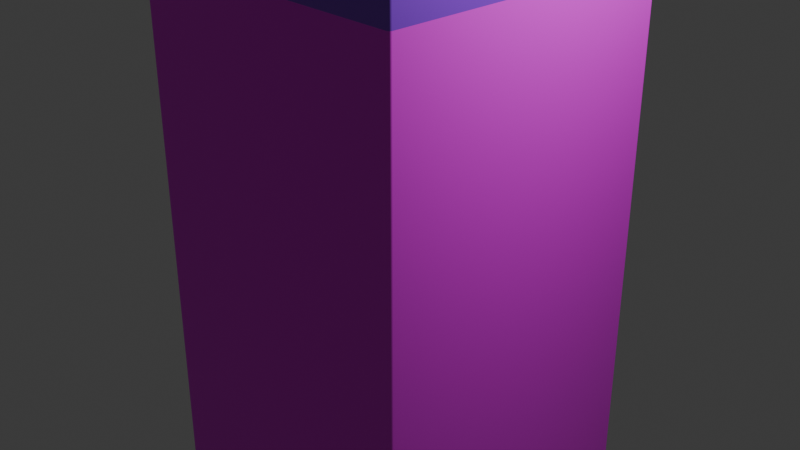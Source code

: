 # Source: milk.blend  (saved by Blender 4.4.32; exported with 4.5.12 LTS)
import bpy
from mathutils import Matrix  # noqa: F401  (used for matrix-valued properties, if any)

bpy.ops.wm.read_factory_settings(use_empty=True)
scene = bpy.context.scene
scene.name = 'Scene'

# ---- collections
col_collection = bpy.data.collections.new('Collection'); scene.collection.children.link(col_collection)

# ---- images (referenced by path relative to the original .blend; pixels are not part of the script)
import os
ASSET_DIR = os.environ.get("B2B_ASSET_DIR", "")  # directory of the original .blend (textures are referenced by path, not embedded)
HERE = os.path.dirname(os.path.abspath(__file__))  # packed textures are extracted next to this script under _unpacked/

def load_image(name, relpath, width, height, colorspace="sRGB"):
    """Load a texture the original file referenced (path relative to the .blend, or extracted next to this script)."""
    p = next((c for c in (os.path.join(HERE, relpath), os.path.join(ASSET_DIR, relpath)) if relpath and os.path.exists(c)), "")
    if p:
        img = bpy.data.images.load(p, check_existing=True)
        img.name = name
    else:  # same state as the original file: an image datablock whose file is absent (Cycles renders it pink)
        img = bpy.data.images.new(name, width, height)
        img.source = "FILE"
        img.filepath = "//" + (relpath or name)
    img.colorspace_settings.name = colorspace
    return img
img_label = load_image('label', 'carton.png', 1024, 1024, 'sRGB')

# ---- materials (node trees are filled in below, after node groups)
mat_specular = bpy.data.materials.new('specular')
mat_specular.alpha_threshold = 0.0
mat_specular.roughness = 0.5
mat_specular.line_color = (0.0, 0.0, 0.0, 1.0)
mat_specular_purple = bpy.data.materials.new('specular purple')
mat_label = bpy.data.materials.new('label')

# ---- material node trees
mat_specular.use_nodes = True; mat_specular.node_tree.nodes.clear()
_N = mat_specular.node_tree.nodes; _L = mat_specular.node_tree.links
n0 = _N.new('ShaderNodeOutputMaterial'); n0.name = 'Material Output'; n0.location = (300, 300)
n1 = _N.new('ShaderNodeBsdfPrincipled'); n1.name = 'Principled BSDF'; n1.location = (10, 300)
n1.inputs[3].default_value = 1.45
n1.inputs[13].default_value = 1.0
_L.new(n1.outputs[0], n0.inputs[0])
n0.is_active_output = True
mat_specular_purple.use_nodes = True; mat_specular_purple.node_tree.nodes.clear()
_N = mat_specular_purple.node_tree.nodes; _L = mat_specular_purple.node_tree.links
n0 = _N.new('ShaderNodeBsdfPrincipled'); n0.name = 'Principled BSDF'; n0.location = (10, 300)
n0.inputs[0].default_value = (0.2831, 0.02843, 0.7991, 1.0)
n0.inputs[13].default_value = 1.0
n1 = _N.new('ShaderNodeOutputMaterial'); n1.name = 'Material Output'; n1.location = (300, 300)
_L.new(n0.outputs[0], n1.inputs[0])
n1.is_active_output = True
mat_label.use_nodes = True; mat_label.node_tree.nodes.clear()
_N = mat_label.node_tree.nodes; _L = mat_label.node_tree.links
n0 = _N.new('ShaderNodeBsdfPrincipled'); n0.name = 'Principled BSDF'; n0.location = (10, 300)
n0.inputs[2].default_value = 0.75
n0.inputs[13].default_value = 0.75
n1 = _N.new('ShaderNodeOutputMaterial'); n1.name = 'Material Output'; n1.location = (300, 300)
n2 = _N.new('ShaderNodeTexImage'); n2.name = 'Image Texture'; n2.location = (-280, 280)
n2.image = img_label
_L.new(n0.outputs[0], n1.inputs[0])
_L.new(n2.outputs[0], n0.inputs[0])
n1.is_active_output = True

# ---- world
world_world = bpy.data.worlds.new('World'); scene.world = world_world
world_world.use_nodes = True; world_world.node_tree.nodes.clear()
_N = world_world.node_tree.nodes; _L = world_world.node_tree.links
n0 = _N.new('ShaderNodeOutputWorld'); n0.name = 'World Output'; n0.location = (300, 300)
n1 = _N.new('ShaderNodeBackground'); n1.name = 'Background'; n1.location = (10, 300)
n1.inputs[0].default_value = (0.05088, 0.05088, 0.05088, 1.0)
_L.new(n1.outputs[0], n0.inputs[0])
n0.is_active_output = True
world_world.color = (0.05088, 0.05088, 0.05088)
world_world.sun_shadow_jitter_overblur = 0.0

# ---- cameras
cam_camera = bpy.data.cameras.new('Camera')
cam_camera.clip_end = 100.0
cam_camera.ortho_scale = 7.314

# ---- lights
light_light = bpy.data.lights.new('Light', 'POINT')
light_light.energy = 1000.0
light_light.shadow_soft_size = 0.1

# ---- meshes
me_cube = bpy.data.meshes.new('Cube')
me_cube.from_pydata([(0.0355, 1.641, 4.043), (1.648, 1.648, -4.148), (0.0355, -1.641, 4.043), (1.648, -1.648, -4.148), (-0.0355, 1.641, 4.043), (-1.648, 1.648, -4.148), (-0.0355, -1.641, 4.043), (-1.648, -1.648, -4.148), (1.224, 1.647, 3.411), (-1.224, -1.647, 3.411), (1.224, -1.647, 3.411), (-1.224, 1.647, 3.411), (0.004637, -1.64, 4.536), (0.004637, 1.64, 4.536), (-0.06181, -1.64, 4.148), (0.06181, -1.64, 4.148), (-0.06181, 1.64, 4.148), (0.06181, 1.64, 4.148), (-0.0355, -1.218, 4.039), (0.0355, -1.218, 4.039), (-0.0355, 1.218, 4.039), (0.0355, 1.218, 4.039), (1.648, 1.648, -3.712), (1.648, -1.648, -3.712), (-1.648, 1.648, -3.712), (-1.648, -1.648, -3.712), (-1.648, -1.648, -3.052), (1.648, 1.648, -3.052), (1.648, -1.648, -3.052), (-1.648, 1.648, -3.052), (-1.648, -1.648, 2.64), (1.648, 1.648, 2.64), (1.648, -1.648, 2.64), (-1.648, 1.648, 2.64), (-1.536, -1.647, 3.365), (-1.648, -1.648, 3.179), (-1.521, -1.648, 3.305), (-1.525, -1.648, 3.336), (-1.571, -1.648, 3.34), (-1.602, -1.648, 3.305), (-1.627, -1.648, 3.264), (-1.642, -1.648, 3.221), (-1.648, 1.648, 3.179), (-1.536, 1.647, 3.365), (-1.525, 1.648, 3.336), (-1.521, 1.648, 3.305), (-1.642, 1.648, 3.221), (-1.627, 1.648, 3.264), (-1.602, 1.648, 3.305), (-1.571, 1.648, 3.34), (1.54, 1.647, 3.363), (1.648, 1.648, 3.183), (1.525, 1.648, 3.305), (1.529, 1.648, 3.335), (1.573, 1.648, 3.339), (1.603, 1.648, 3.305), (1.627, 1.648, 3.266), (1.643, 1.648, 3.223), (1.648, -1.648, 3.183), (1.54, -1.647, 3.363), (1.529, -1.648, 3.335), (1.525, -1.648, 3.305), (1.643, -1.648, 3.223), (1.627, -1.648, 3.266), (1.603, -1.648, 3.305), (1.573, -1.648, 3.339), (0.004637, -1.64, 4.536), (-0.0369, -1.64, 4.317), (-0.01137, -1.64, 4.472), (-0.0369, 1.64, 4.317), (0.004637, 1.64, 4.536), (-0.01137, 1.64, 4.472)], [], [(17, 16, 69, 71, 70, 13), (6, 9, 18), (5, 1, 3, 7), (31, 51, 58, 32), (4, 0, 21, 20), (50, 17, 15, 59), (2, 10, 60, 59, 15), (32, 58, 61, 36, 35, 30), (30, 35, 42, 33), (16, 14, 67, 69), (14, 15, 12, 66, 68, 67), (15, 17, 13, 12), (34, 14, 16, 43), (6, 2, 15, 14), (0, 4, 16, 17), (33, 42, 45, 52, 51, 31), (10, 9, 37, 36, 61, 60), (11, 8, 53, 52, 45, 44), (4, 11, 44, 43, 16), (9, 10, 19, 18), (11, 4, 20), (0, 8, 21), (2, 6, 18, 19), (8, 11, 20, 21), (10, 2, 19), (3, 23, 25, 7), (7, 25, 24, 5), (1, 22, 23, 3), (5, 24, 22, 1), (23, 28, 26, 25), (25, 26, 29, 24), (22, 27, 28, 23), (24, 29, 27, 22), (28, 32, 30, 26), (26, 30, 33, 29), (27, 31, 32, 28), (29, 33, 31, 27), (34, 38, 39, 40, 41, 35, 36, 37), (42, 46, 47, 48, 49, 43, 44, 45), (34, 43, 49, 38), (38, 49, 48, 39), (39, 48, 47, 40), (40, 47, 46, 41), (41, 46, 42, 35), (9, 6, 14, 34, 37), (50, 54, 55, 56, 57, 51, 52, 53), (58, 62, 63, 64, 65, 59, 60, 61), (50, 59, 65, 54), (54, 65, 64, 55), (55, 64, 63, 56), (56, 63, 62, 57), (57, 62, 58, 51), (8, 0, 17, 50, 53), (66, 70, 71, 68), (68, 71, 69, 67), (13, 70, 66, 12)])
me_cube.polygons.foreach_set('use_smooth', [True] * 56)
me_cube.polygons.foreach_set('material_index', [1, 0, 0, 1, 0, 0, 0, 1, 1, 1, 1, 1, 0, 0, 0, 1, 0, 0, 0, 0, 0, 0, 0, 0, 0, 0, 0, 0, 0, 1, 1, 1, 1, 2, 2, 2, 2, 0, 1, 0, 0, 0, 1, 1, 0, 0, 1, 0, 0, 0, 1, 1, 0, 0, 1, 0])
_uv = me_cube.uv_layers.new(name='UVMap')
_uv.uv.foreach_set('vector', [0.5, 0.5, 0.5, 0.25, 0.5, 0.25, 0.5, 0.2737, 0.5, 0.5, 0.5, 0.5, 0.4968, 0.9087, 0.4778, 0.9815, 0.4968, 0.9087, 8.659e-05, 0.5, 0.25, 0.5, 0.25, 0.75, 8.659e-05, 0.75, 0.4546, 0.5, 0.4709, 0.5, 0.4709, 0.75, 0.4546, 0.75, 0.4968, 0.3413, 0.4968, 0.4088, 0.4968, 0.4088, 0.4968, 0.3413, 0.4763, 0.5, 0.5, 0.5, 0.5, 0.75, 0.4763, 0.75, 0.4968, 0.8412, 0.4778, 0.7683, 0.4755, 0.7551, 0.4763, 0.75, 0.5, 0.75, 0.4546, 0.75, 0.4709, 0.75, 0.4746, 0.7592, 0.4746, 0.9903, 0.4708, 0.9999, 0.4546, 0.9999, 0.4546, 8.659e-05, 0.4708, 8.659e-05, 0.4708, 0.25, 0.4546, 0.25, 0.5, 0.25, 0.5, 8.659e-05, 0.5, 8.659e-05, 0.5, 0.25, 0.5, 0.9999, 0.5, 0.75, 0.5, 0.75, 0.5, 0.75, 0.5, 0.9763, 0.5, 0.9999, 0.5, 0.75, 0.5, 0.5, 0.5, 0.5, 0.5, 0.75, 0.4764, 8.659e-05, 0.5, 8.659e-05, 0.5, 0.25, 0.4764, 0.25, 0.4968, 0.9087, 0.4968, 0.8412, 0.5, 0.75, 0.5, 0.9999, 0.4968, 0.4088, 0.4968, 0.3413, 0.5, 0.25, 0.5, 0.5, 0.4546, 0.25, 0.4708, 0.25, 0.4746, 0.2596, 0.4746, 0.4907, 0.4709, 0.5, 0.4546, 0.5, 0.4778, 0.7683, 0.4778, 0.9815, 0.4755, 0.9946, 0.4746, 0.9903, 0.4746, 0.7592, 0.4755, 0.7551, 0.4778, 0.2684, 0.4778, 0.4816, 0.4755, 0.4948, 0.4746, 0.4907, 0.4746, 0.2596, 0.4755, 0.2554, 0.4968, 0.3413, 0.4778, 0.2684, 0.4755, 0.2554, 0.4764, 0.25, 0.5, 0.25, 0.4778, 0.9815, 0.4778, 0.7683, 0.4778, 0.7683, 0.4778, 0.9815, 0.4778, 0.2684, 0.4968, 0.3413, 0.4778, 0.2684, 0.4968, 0.4088, 0.4778, 0.4816, 0.4968, 0.4088, 0.4968, 0.8412, 0.4968, 0.9087, 0.4968, 0.9087, 0.4968, 0.8412, 0.4778, 0.4816, 0.4778, 0.2684, 0.4778, 0.2684, 0.4778, 0.4816, 0.4778, 0.7683, 0.4968, 0.8412, 0.4778, 0.7683, 0.25, 0.75, 0.2632, 0.75, 0.2632, 0.9999, 0.25, 0.9999, 0.25, 8.659e-05, 0.2632, 8.659e-05, 0.2632, 0.25, 0.25, 0.25, 0.25, 0.5, 0.2632, 0.5, 0.2632, 0.75, 0.25, 0.75, 0.25, 0.25, 0.2632, 0.25, 0.2632, 0.5, 0.25, 0.5, 0.2632, 0.75, 0.2831, 0.75, 0.2831, 0.9999, 0.2632, 0.9999, 0.2632, 8.659e-05, 0.2831, 8.659e-05, 0.2831, 0.25, 0.2632, 0.25, 0.2632, 0.5, 0.2831, 0.5, 0.2831, 0.75, 0.2632, 0.75, 0.2632, 0.25, 0.2831, 0.25, 0.2831, 0.5, 0.2632, 0.5, 0.2831, 0.75, 0.4546, 0.75, 0.4546, 0.9999, 0.2831, 0.9999, 0.2831, 8.659e-05, 0.4546, 8.659e-05, 0.4546, 0.25, 0.2831, 0.25, 0.2831, 0.5, 0.4546, 0.5, 0.4546, 0.75, 0.2831, 0.75, 0.2831, 0.25, 0.4546, 0.25, 0.4546, 0.5, 0.2831, 0.5, 0.4755, 0.9947, 0.4756, 0.9986, 0.4746, 0.9964, 0.4746, 0.9983, 0.4746, 0.9995, 0.4746, 0.9999, 0.4746, 0.9903, 0.4755, 0.9946, 0.4708, 0.25, 0.4721, 0.25, 0.4734, 0.25, 0.4746, 0.25, 0.4756, 0.25, 0.4764, 0.25, 0.4755, 0.2554, 0.4746, 0.2596, 0.4764, 8.659e-05, 0.4764, 0.25, 0.4758, 0.25, 0.4758, 8.753e-05, 0.4758, 8.753e-05, 0.4758, 0.25, 0.4752, 0.25, 0.4752, 9.025e-05, 0.4752, 9.025e-05, 0.4752, 0.25, 0.4734, 0.25, 0.4734, 9.437e-05, 0.4734, 9.437e-05, 0.4734, 0.25, 0.4721, 0.25, 0.4721, 8.858e-05, 0.4721, 8.858e-05, 0.4721, 0.25, 0.4708, 0.25, 0.4708, 8.659e-05, 0.4778, 0.9815, 0.4968, 0.9087, 0.5, 0.9999, 0.4764, 0.9999, 0.4755, 0.9946, 0.4763, 0.5, 0.4758, 0.5, 0.4752, 0.5, 0.4746, 0.5, 0.4741, 0.5, 0.4738, 0.5, 0.4746, 0.4907, 0.4755, 0.4948, 0.4709, 0.75, 0.4721, 0.75, 0.4734, 0.7499, 0.4746, 0.7499, 0.4756, 0.7499, 0.4763, 0.7499, 0.4755, 0.7551, 0.4746, 0.7592, 0.4763, 0.5, 0.4763, 0.75, 0.4758, 0.75, 0.4758, 0.5, 0.4758, 0.5, 0.4758, 0.75, 0.4752, 0.75, 0.4752, 0.5, 0.4752, 0.5, 0.4752, 0.75, 0.4734, 0.7499, 0.4734, 0.5, 0.4734, 0.5, 0.4734, 0.7499, 0.4721, 0.75, 0.4721, 0.5, 0.4721, 0.5, 0.4721, 0.75, 0.4709, 0.75, 0.4709, 0.5, 0.4778, 0.4816, 0.4968, 0.4088, 0.5, 0.5, 0.4763, 0.5, 0.4755, 0.4948, 0.5, 0.75, 0.5, 0.5, 0.75, 0.5, 0.75, 0.75, 0.5, 8.659e-05, 0.5, 0.25, 0.5, 0.25, 0.5, 8.659e-05, 0.5, 0.5, 0.5, 0.5, 0.5, 0.75, 0.5, 0.75])
me_cube.materials.append(mat_specular)
me_cube.materials.append(mat_specular_purple)
me_cube.materials.append(mat_label)
me_cube.use_mirror_vertex_groups = False
me_cube.update()
me_cylinder = bpy.data.meshes.new('Cylinder')
me_cylinder.from_pydata([(0.0, 0.0, 0.5521), (0.0, 1.0, -0.2535), (0.0, 1.0, 0.5521), (0.3827, 0.9239, -0.2535), (0.3827, 0.9239, 0.5521), (0.7071, 0.7071, -0.2535), (0.7071, 0.7071, 0.5521), (0.9239, 0.3827, -0.2535), (0.9239, 0.3827, 0.5521), (1.0, 0.0, -0.2535), (1.0, 0.0, 0.5521), (0.9239, -0.3827, -0.2535), (0.9239, -0.3827, 0.5521), (0.7071, -0.7071, -0.2535), (0.7071, -0.7071, 0.5521), (0.3827, -0.9239, -0.2535), (0.3827, -0.9239, 0.5521), (0.0, -1.0, -0.2535), (0.0, -1.0, 0.5521), (-0.3827, -0.9239, -0.2535), (-0.3827, -0.9239, 0.5521), (-0.7071, -0.7071, -0.2535), (-0.7071, -0.7071, 0.5521), (-0.9239, -0.3827, -0.2535), (-0.9239, -0.3827, 0.5521), (-1.0, 0.0, -0.2535), (-1.0, 0.0, 0.5521), (-0.9239, 0.3827, -0.2535), (-0.9239, 0.3827, 0.5521), (-0.7071, 0.7071, -0.2535), (-0.7071, 0.7071, 0.5521), (-0.3827, 0.9239, -0.2535), (-0.3827, 0.9239, 0.5521), (0.0, 1.0, 0.04534), (0.0, 1.0, -0.06771), (0.3827, 0.9239, -0.06771), (0.3827, 0.9239, 0.04534), (0.7071, 0.7071, -0.06771), (0.7071, 0.7071, 0.04534), (0.9239, 0.3827, -0.06771), (0.9239, 0.3827, 0.04534), (1.0, 0.0, -0.06771), (1.0, 0.0, 0.04534), (0.9239, -0.3827, -0.06771), (0.9239, -0.3827, 0.04534), (0.7071, -0.7071, -0.06771), (0.7071, -0.7071, 0.04534), (0.3827, -0.9239, -0.06771), (0.3827, -0.9239, 0.04534), (0.0, -1.0, -0.06771), (0.0, -1.0, 0.04534), (-0.3827, -0.9239, -0.06771), (-0.3827, -0.9239, 0.04534), (-0.7071, -0.7071, -0.06771), (-0.7071, -0.7071, 0.04534), (-0.9239, -0.3827, -0.06771), (-0.9239, -0.3827, 0.04534), (-1.0, 0.0, -0.06771), (-1.0, 0.0, 0.04534), (-0.9239, 0.3827, -0.06771), (-0.9239, 0.3827, 0.04534), (-0.7071, 0.7071, -0.06771), (-0.7071, 0.7071, 0.04534), (-0.3827, 0.9239, -0.06771), (-0.3827, 0.9239, 0.04534), (0.0, 0.9328, 0.04534), (0.0, 0.9328, -0.06771), (0.357, 0.8618, -0.06771), (0.357, 0.8618, 0.04534), (0.6596, 0.6596, -0.06771), (0.6596, 0.6596, 0.04534), (0.8618, 0.357, -0.06771), (0.8618, 0.357, 0.04534), (0.9328, 0.0, -0.06771), (0.9328, 0.0, 0.04534), (0.8618, -0.357, -0.06771), (0.8618, -0.357, 0.04534), (0.6596, -0.6596, -0.06771), (0.6596, -0.6596, 0.04534), (0.357, -0.8618, -0.06771), (0.357, -0.8618, 0.04534), (0.0, -0.9328, -0.06771), (0.0, -0.9328, 0.04534), (-0.357, -0.8618, -0.06771), (-0.357, -0.8618, 0.04534), (-0.6596, -0.6596, -0.06771), (-0.6596, -0.6596, 0.04534), (-0.8618, -0.357, -0.06771), (-0.8618, -0.357, 0.04534), (-0.9328, 0.0, -0.06771), (-0.9328, 0.0, 0.04534), (-0.8618, 0.357, -0.06771), (-0.8618, 0.357, 0.04534), (-0.6596, 0.6596, -0.06771), (-0.6596, 0.6596, 0.04534), (-0.357, 0.8618, -0.06771), (-0.357, 0.8618, 0.04534), (-0.3827, 0.9239, 0.2143), (-0.3827, 0.9239, 0.3832), (0.0, 1.0, 0.3832), (0.0, 1.0, 0.2143), (0.3827, 0.9239, 0.3832), (0.3827, 0.9239, 0.2143), (0.7071, 0.7071, 0.3832), (0.7071, 0.7071, 0.2143), (0.9239, 0.3827, 0.3832), (0.9239, 0.3827, 0.2143), (1.0, 0.0, 0.3832), (1.0, 0.0, 0.2143), (0.9239, -0.3827, 0.3832), (0.9239, -0.3827, 0.2143), (0.7071, -0.7071, 0.3832), (0.7071, -0.7071, 0.2143), (0.3827, -0.9239, 0.3832), (0.3827, -0.9239, 0.2143), (0.0, -1.0, 0.3832), (0.0, -1.0, 0.2143), (-0.3827, -0.9239, 0.3832), (-0.3827, -0.9239, 0.2143), (-0.7071, -0.7071, 0.3832), (-0.7071, -0.7071, 0.2143), (-0.9239, -0.3827, 0.3832), (-0.9239, -0.3827, 0.2143), (-1.0, 0.0, 0.3832), (-1.0, 0.0, 0.2143), (-0.9239, 0.3827, 0.3832), (-0.9239, 0.3827, 0.2143), (-0.7071, 0.7071, 0.3832), (-0.7071, 0.7071, 0.2143), (0.08046, 0.1943, 0.5521), (0.0, 0.2103, 0.5521), (0.1487, 0.1487, 0.5521), (0.1943, 0.08046, 0.5521), (0.2103, 0.0, 0.5521), (0.1943, -0.08046, 0.5521), (0.1487, -0.1487, 0.5521), (0.08046, -0.1943, 0.5521), (0.0, -0.2103, 0.5521), (-0.08046, -0.1943, 0.5521), (-0.1487, -0.1487, 0.5521), (-0.1943, -0.08046, 0.5521), (-0.2103, 0.0, 0.5521), (-0.1943, 0.08046, 0.5521), (-0.1487, 0.1487, 0.5521), (-0.08046, 0.1943, 0.5521)], [], [(0, 129, 130), (31, 63, 34, 1), (0, 131, 129), (5, 37, 39, 7), (0, 132, 131), (7, 39, 41, 9), (0, 133, 132), (9, 41, 43, 11), (0, 134, 133), (11, 43, 45, 13), (0, 135, 134), (13, 45, 47, 15), (0, 136, 135), (15, 47, 49, 17), (0, 137, 136), (17, 49, 51, 19), (0, 138, 137), (19, 51, 53, 21), (0, 139, 138), (21, 53, 55, 23), (0, 140, 139), (23, 55, 57, 25), (0, 141, 140), (25, 57, 59, 27), (0, 142, 141), (27, 59, 61, 29), (0, 143, 142), (29, 61, 63, 31), (0, 144, 143), (0, 130, 144), (1, 34, 35, 3), (3, 35, 37, 5), (127, 30, 32, 98), (125, 28, 30, 127), (123, 26, 28, 125), (121, 24, 26, 123), (119, 22, 24, 121), (117, 20, 22, 119), (115, 18, 20, 117), (113, 16, 18, 115), (111, 14, 16, 113), (109, 12, 14, 111), (107, 10, 12, 109), (105, 8, 10, 107), (103, 6, 8, 105), (101, 4, 6, 103), (99, 2, 4, 101), (40, 42, 74, 72), (58, 60, 92, 90), (51, 49, 81, 83), (50, 52, 84, 82), (43, 41, 73, 75), (61, 59, 91, 93), (42, 44, 76, 74), (60, 62, 94, 92), (53, 51, 83, 85), (35, 34, 66, 67), (52, 54, 86, 84), (45, 43, 75, 77), (63, 61, 93, 95), (33, 36, 68, 65), (44, 46, 78, 76), (62, 64, 96, 94), (98, 32, 2, 99), (96, 65, 66, 95), (94, 96, 95, 93), (92, 94, 93, 91), (90, 92, 91, 89), (88, 90, 89, 87), (86, 88, 87, 85), (84, 86, 85, 83), (82, 84, 83, 81), (80, 82, 81, 79), (78, 80, 79, 77), (76, 78, 77, 75), (74, 76, 75, 73), (72, 74, 73, 71), (70, 72, 71, 69), (68, 70, 69, 67), (65, 68, 67, 66), (59, 57, 89, 91), (41, 39, 71, 73), (48, 50, 82, 80), (49, 47, 79, 81), (56, 58, 90, 88), (38, 40, 72, 70), (64, 33, 65, 96), (57, 55, 87, 89), (39, 37, 69, 71), (46, 48, 80, 78), (34, 63, 95, 66), (47, 45, 77, 79), (54, 56, 88, 86), (36, 38, 70, 68), (55, 53, 85, 87), (37, 35, 67, 69), (64, 97, 100, 33), (97, 98, 99, 100), (33, 100, 102, 36), (100, 99, 101, 102), (36, 102, 104, 38), (102, 101, 103, 104), (38, 104, 106, 40), (104, 103, 105, 106), (40, 106, 108, 42), (106, 105, 107, 108), (42, 108, 110, 44), (108, 107, 109, 110), (44, 110, 112, 46), (110, 109, 111, 112), (46, 112, 114, 48), (112, 111, 113, 114), (48, 114, 116, 50), (114, 113, 115, 116), (50, 116, 118, 52), (116, 115, 117, 118), (52, 118, 120, 54), (118, 117, 119, 120), (54, 120, 122, 56), (120, 119, 121, 122), (56, 122, 124, 58), (122, 121, 123, 124), (58, 124, 126, 60), (124, 123, 125, 126), (60, 126, 128, 62), (126, 125, 127, 128), (62, 128, 97, 64), (128, 127, 98, 97), (130, 129, 4, 2), (129, 131, 6, 4), (131, 132, 8, 6), (132, 133, 10, 8), (133, 134, 12, 10), (134, 135, 14, 12), (135, 136, 16, 14), (136, 137, 18, 16), (137, 138, 20, 18), (138, 139, 22, 20), (139, 140, 24, 22), (140, 141, 26, 24), (141, 142, 28, 26), (142, 143, 30, 28), (143, 144, 32, 30), (144, 130, 2, 32)])
me_cylinder.polygons.foreach_set('use_smooth', [True] * 144)
me_cylinder.polygons.foreach_set('material_index', [1, 1, 1, 1, 1, 1, 1, 1, 1, 1, 1, 1, 1, 1, 1, 1, 1, 1, 1, 1, 1, 1, 1, 1, 1, 1, 1, 1, 1, 1, 1, 1, 1, 1, 1, 1, 1, 1, 1, 1, 1, 1, 1, 1, 1, 1, 1, 1, 1, 1, 1, 1, 1, 1, 1, 1, 1, 1, 1, 1, 1, 1, 1, 1, 1, 1, 1, 1, 1, 1, 1, 1, 1, 1, 1, 1, 1, 1, 1, 1, 1, 1, 1, 1, 1, 1, 1, 1, 1, 1, 1, 1, 1, 1, 1, 1, 1, 1, 1, 1, 1, 1, 1, 1, 1, 1, 1, 1, 1, 1, 1, 1, 1, 1, 1, 1, 1, 1, 1, 1, 1, 1, 1, 1, 1, 1, 1, 1, 1, 1, 1, 1, 1, 1, 1, 1, 1, 1, 1, 1, 1, 1, 1, 1])
_uv = me_cylinder.uv_layers.new(name='UVMap')
_uv.uv.foreach_set('vector', [0.25, 0.25, 0.2693, 0.2966, 0.25, 0.3005, 0.0625, 0.5, 0.0625, 0.6153, 0.0, 0.6153, 0.0, 0.5, 0.25, 0.25, 0.2857, 0.2857, 0.2693, 0.2966, 0.875, 0.5, 0.875, 0.6153, 0.8125, 0.6153, 0.8125, 0.5, 0.25, 0.25, 0.2966, 0.2693, 0.2857, 0.2857, 0.8125, 0.5, 0.8125, 0.6153, 0.75, 0.6153, 0.75, 0.5, 0.25, 0.25, 0.3005, 0.25, 0.2966, 0.2693, 0.75, 0.5, 0.75, 0.6153, 0.6875, 0.6153, 0.6875, 0.5, 0.25, 0.25, 0.2966, 0.2307, 0.3005, 0.25, 0.6875, 0.5, 0.6875, 0.6153, 0.625, 0.6153, 0.625, 0.5, 0.25, 0.25, 0.2857, 0.2143, 0.2966, 0.2307, 0.625, 0.5, 0.625, 0.6153, 0.5625, 0.6153, 0.5625, 0.5, 0.25, 0.25, 0.2693, 0.2034, 0.2857, 0.2143, 0.5625, 0.5, 0.5625, 0.6153, 0.5, 0.6153, 0.5, 0.5, 0.25, 0.25, 0.25, 0.1995, 0.2693, 0.2034, 0.5, 0.5, 0.5, 0.6153, 0.4375, 0.6153, 0.4375, 0.5, 0.25, 0.25, 0.2307, 0.2034, 0.25, 0.1995, 0.4375, 0.5, 0.4375, 0.6153, 0.375, 0.6153, 0.375, 0.5, 0.25, 0.25, 0.2143, 0.2143, 0.2307, 0.2034, 0.375, 0.5, 0.375, 0.6153, 0.3125, 0.6153, 0.3125, 0.5, 0.25, 0.25, 0.2034, 0.2307, 0.2143, 0.2143, 0.3125, 0.5, 0.3125, 0.6153, 0.25, 0.6153, 0.25, 0.5, 0.25, 0.25, 0.1995, 0.25, 0.2034, 0.2307, 0.25, 0.5, 0.25, 0.6153, 0.1875, 0.6153, 0.1875, 0.5, 0.25, 0.25, 0.2034, 0.2693, 0.1995, 0.25, 0.1875, 0.5, 0.1875, 0.6153, 0.125, 0.6153, 0.125, 0.5, 0.25, 0.25, 0.2143, 0.2857, 0.2034, 0.2693, 0.125, 0.5, 0.125, 0.6153, 0.0625, 0.6153, 0.0625, 0.5, 0.25, 0.25, 0.2307, 0.2966, 0.2143, 0.2857, 0.25, 0.25, 0.25, 0.3005, 0.2307, 0.2966, 1.0, 0.5, 1.0, 0.6153, 0.9375, 0.6153, 0.9375, 0.5, 0.9375, 0.5, 0.9375, 0.6153, 0.875, 0.6153, 0.875, 0.5, 0.125, 0.8952, 0.125, 1.0, 0.0625, 1.0, 0.0625, 0.8952, 0.1875, 0.8952, 0.1875, 1.0, 0.125, 1.0, 0.125, 0.8952, 0.25, 0.8952, 0.25, 1.0, 0.1875, 1.0, 0.1875, 0.8952, 0.3125, 0.8952, 0.3125, 1.0, 0.25, 1.0, 0.25, 0.8952, 0.375, 0.8952, 0.375, 1.0, 0.3125, 1.0, 0.3125, 0.8952, 0.4375, 0.8952, 0.4375, 1.0, 0.375, 1.0, 0.375, 0.8952, 0.5, 0.8952, 0.5, 1.0, 0.4375, 1.0, 0.4375, 0.8952, 0.5625, 0.8952, 0.5625, 1.0, 0.5, 1.0, 0.5, 0.8952, 0.625, 0.8952, 0.625, 1.0, 0.5625, 1.0, 0.5625, 0.8952, 0.6875, 0.8952, 0.6875, 1.0, 0.625, 1.0, 0.625, 0.8952, 0.75, 0.8952, 0.75, 1.0, 0.6875, 1.0, 0.6875, 0.8952, 0.8125, 0.8952, 0.8125, 1.0, 0.75, 1.0, 0.75, 0.8952, 0.875, 0.8952, 0.875, 1.0, 0.8125, 1.0, 0.8125, 0.8952, 0.9375, 0.8952, 0.9375, 1.0, 0.875, 1.0, 0.875, 0.8952, 1.0, 0.8952, 1.0, 1.0, 0.9375, 1.0, 0.9375, 0.8952, 0.8125, 0.6855, 0.75, 0.6855, 0.75, 0.6855, 0.8125, 0.6855, 0.25, 0.6855, 0.1875, 0.6855, 0.1875, 0.6855, 0.25, 0.6855, 0.4375, 0.6153, 0.5, 0.6153, 0.5, 0.6153, 0.4375, 0.6153, 0.5, 0.6855, 0.4375, 0.6855, 0.4375, 0.6855, 0.5, 0.6855, 0.6875, 0.6153, 0.75, 0.6153, 0.75, 0.6153, 0.6875, 0.6153, 0.125, 0.6153, 0.1875, 0.6153, 0.1875, 0.6153, 0.125, 0.6153, 0.75, 0.6855, 0.6875, 0.6855, 0.6875, 0.6855, 0.75, 0.6855, 0.1875, 0.6855, 0.125, 0.6855, 0.125, 0.6855, 0.1875, 0.6855, 0.375, 0.6153, 0.4375, 0.6153, 0.4375, 0.6153, 0.375, 0.6153, 0.9375, 0.6153, 1.0, 0.6153, 1.0, 0.6153, 0.9375, 0.6153, 0.4375, 0.6855, 0.375, 0.6855, 0.375, 0.6855, 0.4375, 0.6855, 0.625, 0.6153, 0.6875, 0.6153, 0.6875, 0.6153, 0.625, 0.6153, 0.0625, 0.6153, 0.125, 0.6153, 0.125, 0.6153, 0.0625, 0.6153, 1.0, 0.6855, 0.9375, 0.6855, 0.9375, 0.6855, 1.0, 0.6855, 0.6875, 0.6855, 0.625, 0.6855, 0.625, 0.6855, 0.6875, 0.6855, 0.125, 0.6855, 0.0625, 0.6855, 0.0625, 0.6855, 0.125, 0.6855, 0.0625, 0.8952, 0.0625, 1.0, 0.0, 1.0, 0.0, 0.8952, 0.0625, 0.6855, 0.0, 0.6855, 0.0, 0.6153, 0.0625, 0.6153, 0.125, 0.6855, 0.0625, 0.6855, 0.0625, 0.6153, 0.125, 0.6153, 0.1875, 0.6855, 0.125, 0.6855, 0.125, 0.6153, 0.1875, 0.6153, 0.25, 0.6855, 0.1875, 0.6855, 0.1875, 0.6153, 0.25, 0.6153, 0.3125, 0.6855, 0.25, 0.6855, 0.25, 0.6153, 0.3125, 0.6153, 0.375, 0.6855, 0.3125, 0.6855, 0.3125, 0.6153, 0.375, 0.6153, 0.4375, 0.6855, 0.375, 0.6855, 0.375, 0.6153, 0.4375, 0.6153, 0.5, 0.6855, 0.4375, 0.6855, 0.4375, 0.6153, 0.5, 0.6153, 0.5625, 0.6855, 0.5, 0.6855, 0.5, 0.6153, 0.5625, 0.6153, 0.625, 0.6855, 0.5625, 0.6855, 0.5625, 0.6153, 0.625, 0.6153, 0.6875, 0.6855, 0.625, 0.6855, 0.625, 0.6153, 0.6875, 0.6153, 0.75, 0.6855, 0.6875, 0.6855, 0.6875, 0.6153, 0.75, 0.6153, 0.8125, 0.6855, 0.75, 0.6855, 0.75, 0.6153, 0.8125, 0.6153, 0.875, 0.6855, 0.8125, 0.6855, 0.8125, 0.6153, 0.875, 0.6153, 0.9375, 0.6855, 0.875, 0.6855, 0.875, 0.6153, 0.9375, 0.6153, 1.0, 0.6855, 0.9375, 0.6855, 0.9375, 0.6153, 1.0, 0.6153, 0.1875, 0.6153, 0.25, 0.6153, 0.25, 0.6153, 0.1875, 0.6153, 0.75, 0.6153, 0.8125, 0.6153, 0.8125, 0.6153, 0.75, 0.6153, 0.5625, 0.6855, 0.5, 0.6855, 0.5, 0.6855, 0.5625, 0.6855, 0.5, 0.6153, 0.5625, 0.6153, 0.5625, 0.6153, 0.5, 0.6153, 0.3125, 0.6855, 0.25, 0.6855, 0.25, 0.6855, 0.3125, 0.6855, 0.875, 0.6855, 0.8125, 0.6855, 0.8125, 0.6855, 0.875, 0.6855, 0.0625, 0.6855, 0.0, 0.6855, 0.0, 0.6855, 0.0625, 0.6855, 0.25, 0.6153, 0.3125, 0.6153, 0.3125, 0.6153, 0.25, 0.6153, 0.8125, 0.6153, 0.875, 0.6153, 0.875, 0.6153, 0.8125, 0.6153, 0.625, 0.6855, 0.5625, 0.6855, 0.5625, 0.6855, 0.625, 0.6855, 0.0, 0.6153, 0.0625, 0.6153, 0.0625, 0.6153, 0.0, 0.6153, 0.5625, 0.6153, 0.625, 0.6153, 0.625, 0.6153, 0.5625, 0.6153, 0.375, 0.6855, 0.3125, 0.6855, 0.3125, 0.6855, 0.375, 0.6855, 0.9375, 0.6855, 0.875, 0.6855, 0.875, 0.6855, 0.9375, 0.6855, 0.3125, 0.6153, 0.375, 0.6153, 0.375, 0.6153, 0.3125, 0.6153, 0.875, 0.6153, 0.9375, 0.6153, 0.9375, 0.6153, 0.875, 0.6153, 0.0625, 0.6855, 0.0625, 0.7903, 0.0, 0.7903, 0.0, 0.6855, 0.0625, 0.7903, 0.0625, 0.8952, 0.0, 0.8952, 0.0, 0.7903, 1.0, 0.6855, 1.0, 0.7903, 0.9375, 0.7903, 0.9375, 0.6855, 1.0, 0.7903, 1.0, 0.8952, 0.9375, 0.8952, 0.9375, 0.7903, 0.9375, 0.6855, 0.9375, 0.7903, 0.875, 0.7903, 0.875, 0.6855, 0.9375, 0.7903, 0.9375, 0.8952, 0.875, 0.8952, 0.875, 0.7903, 0.875, 0.6855, 0.875, 0.7903, 0.8125, 0.7903, 0.8125, 0.6855, 0.875, 0.7903, 0.875, 0.8952, 0.8125, 0.8952, 0.8125, 0.7903, 0.8125, 0.6855, 0.8125, 0.7903, 0.75, 0.7903, 0.75, 0.6855, 0.8125, 0.7903, 0.8125, 0.8952, 0.75, 0.8952, 0.75, 0.7903, 0.75, 0.6855, 0.75, 0.7903, 0.6875, 0.7903, 0.6875, 0.6855, 0.75, 0.7903, 0.75, 0.8952, 0.6875, 0.8952, 0.6875, 0.7903, 0.6875, 0.6855, 0.6875, 0.7903, 0.625, 0.7903, 0.625, 0.6855, 0.6875, 0.7903, 0.6875, 0.8952, 0.625, 0.8952, 0.625, 0.7903, 0.625, 0.6855, 0.625, 0.7903, 0.5625, 0.7903, 0.5625, 0.6855, 0.625, 0.7903, 0.625, 0.8952, 0.5625, 0.8952, 0.5625, 0.7903, 0.5625, 0.6855, 0.5625, 0.7903, 0.5, 0.7903, 0.5, 0.6855, 0.5625, 0.7903, 0.5625, 0.8952, 0.5, 0.8952, 0.5, 0.7903, 0.5, 0.6855, 0.5, 0.7903, 0.4375, 0.7903, 0.4375, 0.6855, 0.5, 0.7903, 0.5, 0.8952, 0.4375, 0.8952, 0.4375, 0.7903, 0.4375, 0.6855, 0.4375, 0.7903, 0.375, 0.7903, 0.375, 0.6855, 0.4375, 0.7903, 0.4375, 0.8952, 0.375, 0.8952, 0.375, 0.7903, 0.375, 0.6855, 0.375, 0.7903, 0.3125, 0.7903, 0.3125, 0.6855, 0.375, 0.7903, 0.375, 0.8952, 0.3125, 0.8952, 0.3125, 0.7903, 0.3125, 0.6855, 0.3125, 0.7903, 0.25, 0.7903, 0.25, 0.6855, 0.3125, 0.7903, 0.3125, 0.8952, 0.25, 0.8952, 0.25, 0.7903, 0.25, 0.6855, 0.25, 0.7903, 0.1875, 0.7903, 0.1875, 0.6855, 0.25, 0.7903, 0.25, 0.8952, 0.1875, 0.8952, 0.1875, 0.7903, 0.1875, 0.6855, 0.1875, 0.7903, 0.125, 0.7903, 0.125, 0.6855, 0.1875, 0.7903, 0.1875, 0.8952, 0.125, 0.8952, 0.125, 0.7903, 0.125, 0.6855, 0.125, 0.7903, 0.0625, 0.7903, 0.0625, 0.6855, 0.125, 0.7903, 0.125, 0.8952, 0.0625, 0.8952, 0.0625, 0.7903, 0.25, 0.3005, 0.2693, 0.2966, 0.3418, 0.4717, 0.25, 0.49, 0.2693, 0.2966, 0.2857, 0.2857, 0.4197, 0.4197, 0.3418, 0.4717, 0.2857, 0.2857, 0.2966, 0.2693, 0.4717, 0.3418, 0.4197, 0.4197, 0.2966, 0.2693, 0.3005, 0.25, 0.49, 0.25, 0.4717, 0.3418, 0.3005, 0.25, 0.2966, 0.2307, 0.4717, 0.1582, 0.49, 0.25, 0.2966, 0.2307, 0.2857, 0.2143, 0.4197, 0.08029, 0.4717, 0.1582, 0.2857, 0.2143, 0.2693, 0.2034, 0.3418, 0.02827, 0.4197, 0.08029, 0.2693, 0.2034, 0.25, 0.1995, 0.25, 0.01, 0.3418, 0.02827, 0.25, 0.1995, 0.2307, 0.2034, 0.1582, 0.02827, 0.25, 0.01, 0.2307, 0.2034, 0.2143, 0.2143, 0.08029, 0.08029, 0.1582, 0.02827, 0.2143, 0.2143, 0.2034, 0.2307, 0.02827, 0.1582, 0.08029, 0.08029, 0.2034, 0.2307, 0.1995, 0.25, 0.01, 0.25, 0.02827, 0.1582, 0.1995, 0.25, 0.2034, 0.2693, 0.02827, 0.3418, 0.01, 0.25, 0.2034, 0.2693, 0.2143, 0.2857, 0.08029, 0.4197, 0.02827, 0.3418, 0.2143, 0.2857, 0.2307, 0.2966, 0.1582, 0.4717, 0.08029, 0.4197, 0.2307, 0.2966, 0.25, 0.3005, 0.25, 0.49, 0.1582, 0.4717])
me_cylinder.materials.append(mat_specular)
me_cylinder.materials.append(mat_specular_purple)
me_cylinder.update()

# ---- objects
ob_carton = bpy.data.objects.new('carton', me_cube)
ob_light = bpy.data.objects.new('Light', light_light)
ob_camera = bpy.data.objects.new('Camera', cam_camera)
ob_bottle_top = bpy.data.objects.new('bottle top', me_cylinder)

# ---- transforms, parenting, visibility, modifiers, constraints
ob_carton.location = (0.0, 0.0, 0.0)
ob_carton.lock_rotations_4d = False
ob_carton.empty_display_type = 'ARROWS'
ob_carton.lineart.crease_threshold = 0.0
_m = ob_carton.modifiers.new('Bevel', 'BEVEL')
_m.width = 0.05
_m.width_pct = 0.05
_m.segments = 2
ob_light.location = (4.076, 1.005, 5.904)
ob_light.rotation_euler = (0.6503, 0.05522, 1.866)
ob_light.lock_rotations_4d = False
ob_light.empty_display_type = 'ARROWS'
ob_light.color = (0.0, 0.0, 0.0, 0.0)
ob_light.lineart.crease_threshold = 0.0
ob_camera.location = (7.359, -6.926, 4.958)
ob_camera.rotation_euler = (1.109, 0.0, 0.8149)
ob_camera.lock_rotations_4d = False
ob_camera.empty_display_type = 'ARROWS'
ob_camera.color = (0.0, 0.0, 0.0, 0.0)
ob_camera.display_type = 'WIRE'
ob_camera.lineart.crease_threshold = 0.0
ob_bottle_top.location = (-0.7708, 0.0, 3.908)
ob_bottle_top.rotation_euler = (0.0, -0.503, 0.0)
ob_bottle_top.scale = (0.5613, 0.5613, 0.5613)
_m = ob_bottle_top.modifiers.new('Subdivision', 'SUBSURF')

# ---- collection membership
col_collection.objects.link(ob_carton)
col_collection.objects.link(ob_light)
col_collection.objects.link(ob_camera)
col_collection.objects.link(ob_bottle_top)

# ---- scene / render settings (as saved in the file)
scene.camera = ob_camera
scene.frame_start = 1; scene.frame_end = 250; scene.frame_set(1)
scene.render.engine = 'BLENDER_EEVEE_NEXT'
bpy.context.view_layer.update()
